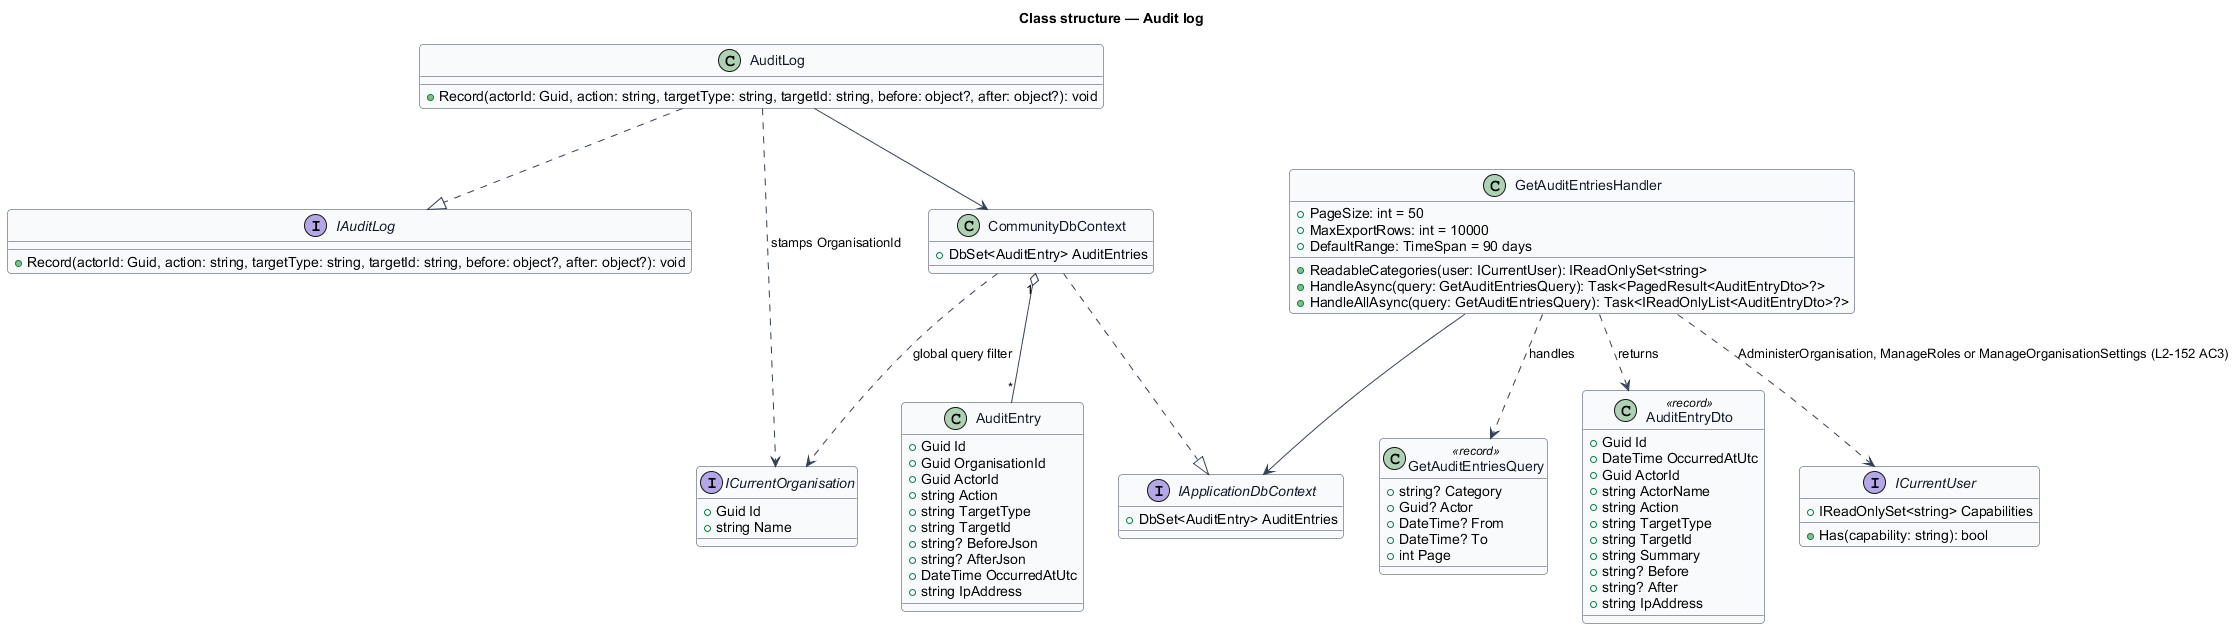

The diagram above was rendered by PlantUML. Its source (embedded in the PNG):
@startuml
skinparam backgroundColor #FFFFFF
skinparam shadowing false
skinparam roundcorner 8
skinparam defaultFontName Arial
skinparam ArrowColor #344054
skinparam class {
  BorderColor #344054
  FontColor #101828
  BackgroundColor #F9FAFB
}
title Class structure — Audit log
class AuditEntry {
  +Guid Id
  +Guid OrganisationId
  +Guid ActorId
  +string Action
  +string TargetType
  +string TargetId
  +string? BeforeJson
  +string? AfterJson
  +DateTime OccurredAtUtc
  +string IpAddress
}
interface IAuditLog {
  +Record(actorId: Guid, action: string, targetType: string, targetId: string, before: object?, after: object?): void
}
class AuditLog {
  +Record(actorId: Guid, action: string, targetType: string, targetId: string, before: object?, after: object?): void
}
class GetAuditEntriesQuery <<record>> {
  +string? Category
  +Guid? Actor
  +DateTime? From
  +DateTime? To
  +int Page
}
class AuditEntryDto <<record>> {
  +Guid Id
  +DateTime OccurredAtUtc
  +Guid ActorId
  +string ActorName
  +string Action
  +string TargetType
  +string TargetId
  +string Summary
  +string? Before
  +string? After
  +string IpAddress
}
class GetAuditEntriesHandler {
  +PageSize: int = 50
  +MaxExportRows: int = 10000
  +DefaultRange: TimeSpan = 90 days
  +ReadableCategories(user: ICurrentUser): IReadOnlySet<string>
  +HandleAsync(query: GetAuditEntriesQuery): Task<PagedResult<AuditEntryDto>?>
  +HandleAllAsync(query: GetAuditEntriesQuery): Task<IReadOnlyList<AuditEntryDto>?>
}
interface ICurrentOrganisation {
  +Guid Id
  +string Name
}
interface ICurrentUser {
  +IReadOnlySet<string> Capabilities
  +Has(capability: string): bool
}
interface IApplicationDbContext {
  +DbSet<AuditEntry> AuditEntries
}
class CommunityDbContext {
  +DbSet<AuditEntry> AuditEntries
}
AuditLog ..|> IAuditLog
AuditLog --> CommunityDbContext
AuditLog ..> ICurrentOrganisation : stamps OrganisationId
CommunityDbContext ..|> IApplicationDbContext
CommunityDbContext ..> ICurrentOrganisation : global query filter
GetAuditEntriesHandler ..> GetAuditEntriesQuery : handles
GetAuditEntriesHandler ..> AuditEntryDto : returns
GetAuditEntriesHandler --> IApplicationDbContext
GetAuditEntriesHandler ..> ICurrentUser : AdministerOrganisation, ManageRoles or ManageOrganisationSettings (L2-152 AC3)
CommunityDbContext "1" o-- "*" AuditEntry
@enduml